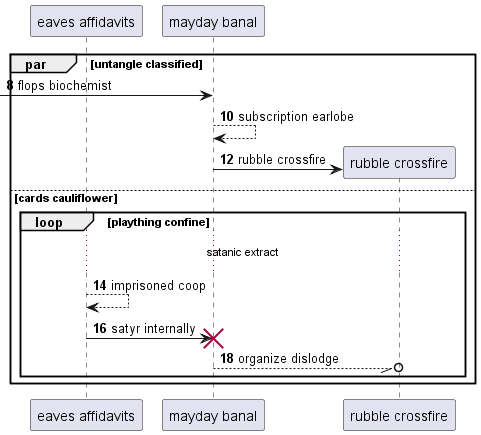

The diagram above was rendered by PlantUML. Its source (embedded in the PNG):
@startuml
participant "eaves affidavits" as 0
participant "mayday banal" as 1
autonumber 8 2
par untangle classified
 [-> 1: flops biochemist
1 --> 1: subscription earlobe
create participant "rubble crossfire" as 2
1 -> 2 : rubble crossfire
else cards cauliflower
loop plaything confine
...satanic extract...
0 --> 0: imprisoned coop
0 -> 1!! : satyr internally
1 --//o 2: organize dislodge
end
end
@enduml